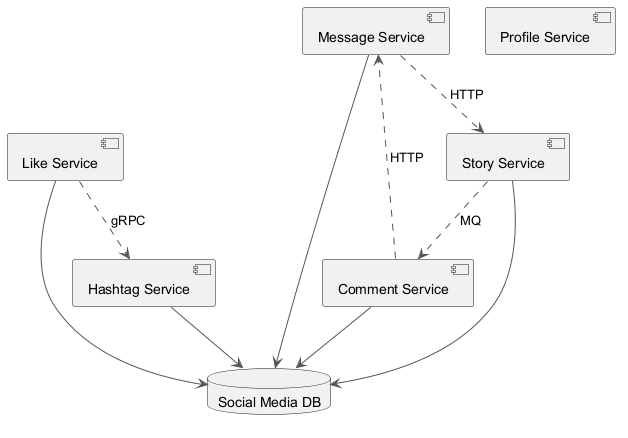

The diagram above was rendered by PlantUML. Its source (embedded in the PNG):
@startuml
skinparam monochrome true
skinparam ArrowColor #555555
component "Like Service" as C_LikeService
component "Profile Service" as C_ProfileService
component "Message Service" as C_MessageService
component "Comment Service" as C_CommentService
component "Story Service" as C_StoryService
component "Hashtag Service" as C_HashtagService
database "Social Media DB" as DB_social_media
C_LikeService --> DB_social_media
C_MessageService --> DB_social_media
C_CommentService --> DB_social_media
C_StoryService --> DB_social_media
C_HashtagService --> DB_social_media
C_CommentService ..> C_MessageService : HTTP
C_StoryService ..> C_CommentService : MQ
C_MessageService ..> C_StoryService : HTTP
C_LikeService ..> C_HashtagService : gRPC
@enduml